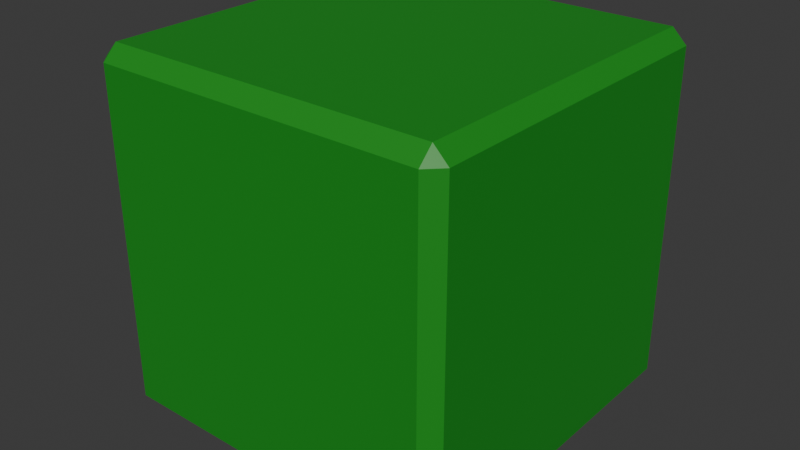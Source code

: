 # Source: flat_green_floor.blend  (saved by Blender 4.2.66; exported with 4.5.12 LTS)
import bpy
from mathutils import Matrix  # noqa: F401  (used for matrix-valued properties, if any)

bpy.ops.wm.read_factory_settings(use_empty=True)
scene = bpy.context.scene
scene.name = 'Scene'

# ---- collections
col_collection = bpy.data.collections.new('Collection'); scene.collection.children.link(col_collection)

# ---- materials (node trees are filled in below, after node groups)
mat_material_001 = bpy.data.materials.new('Material.001')

# ---- material node trees
mat_material_001.use_nodes = True; mat_material_001.node_tree.nodes.clear()
_N = mat_material_001.node_tree.nodes; _L = mat_material_001.node_tree.links
n0 = _N.new('ShaderNodeBsdfPrincipled'); n0.name = 'Principled BSDF'; n0.location = (10, 300)
n0.inputs[0].default_value = (0.01331, 0.2704, 0.01524, 1.0)
n1 = _N.new('ShaderNodeOutputMaterial'); n1.name = 'Material Output'; n1.location = (300, 300)
_L.new(n0.outputs[0], n1.inputs[0])
n1.is_active_output = True

# ---- world
world_world = bpy.data.worlds.new('World'); scene.world = world_world
world_world.use_nodes = True; world_world.node_tree.nodes.clear()
_N = world_world.node_tree.nodes; _L = world_world.node_tree.links
n0 = _N.new('ShaderNodeOutputWorld'); n0.name = 'World Output'; n0.location = (300, 300)
n1 = _N.new('ShaderNodeBackground'); n1.name = 'Background'; n1.location = (10, 300)
n1.inputs[0].default_value = (0.05088, 0.05088, 0.05088, 1.0)
_L.new(n1.outputs[0], n0.inputs[0])
n0.is_active_output = True
world_world.color = (0.05088, 0.05088, 0.05088)
world_world.sun_shadow_jitter_overblur = 0.0

# ---- meshes
me_cube_001 = bpy.data.meshes.new('Cube.001')
me_cube_001.from_pydata([(-1.0, -1.0, -1.0), (-1.0, -1.0, 1.0), (-1.0, 1.0, -1.0), (-1.0, 1.0, 1.0), (1.0, -1.0, -1.0), (1.0, -1.0, 1.0), (1.0, 1.0, -1.0), (1.0, 1.0, 1.0)], [], [(0, 1, 3, 2), (2, 3, 7, 6), (6, 7, 5, 4), (4, 5, 1, 0), (2, 6, 4, 0), (7, 3, 1, 5)])
_uv = me_cube_001.uv_layers.new(name='UVMap')
_uv.uv.foreach_set('vector', [0.375, 0.0, 0.625, 0.0, 0.625, 0.25, 0.375, 0.25, 0.375, 0.25, 0.625, 0.25, 0.625, 0.5, 0.375, 0.5, 0.375, 0.5, 0.625, 0.5, 0.625, 0.75, 0.375, 0.75, 0.375, 0.75, 0.625, 0.75, 0.625, 1.0, 0.375, 1.0, 0.125, 0.5, 0.375, 0.5, 0.375, 0.75, 0.125, 0.75, 0.625, 0.5, 0.875, 0.5, 0.875, 0.75, 0.625, 0.75])
me_cube_001.materials.append(mat_material_001)
me_cube_001.update()

# ---- objects
ob_flatfloor = bpy.data.objects.new('flatfloor', me_cube_001)

# ---- transforms, parenting, visibility, modifiers, constraints
ob_flatfloor.location = (0.0, 0.0, 1.0)
_m = ob_flatfloor.modifiers.new('Bevel', 'BEVEL')
_m.width = 0.08
_m.width_pct = 0.08

# ---- collection membership
col_collection.objects.link(ob_flatfloor)

# ---- scene / render settings (as saved in the file)
scene.frame_start = 1; scene.frame_end = 250; scene.frame_set(1)
scene.render.engine = 'BLENDER_EEVEE_NEXT'
bpy.context.view_layer.update()

# ---- added for rendering (the .blend has no active camera and no usable light): camera, sun
cam_auto = bpy.data.cameras.new('AutoCamera')
cam_auto.lens = 50.0
cam_auto.sensor_width = 36.0
cam_auto.clip_end = 1000.0
ob_auto_camera = bpy.data.objects.new('AutoCamera', cam_auto)
scene.collection.objects.link(ob_auto_camera)
ob_auto_camera.location = (3.20507, -3.84609, 3.56406)
ob_auto_camera.rotation_euler = (1.09748, -7.21219e-08, 0.694738)
scene.camera = ob_auto_camera
light_auto_sun = bpy.data.lights.new('AutoSun', 'SUN')
light_auto_sun.energy = 3.0
light_auto_sun.angle = 0.0523599
ob_auto_sun = bpy.data.objects.new('AutoSun', light_auto_sun)
scene.collection.objects.link(ob_auto_sun)
ob_auto_sun.rotation_euler = (0.872665, 0.174533, 0.523599)
bpy.context.view_layer.update()
